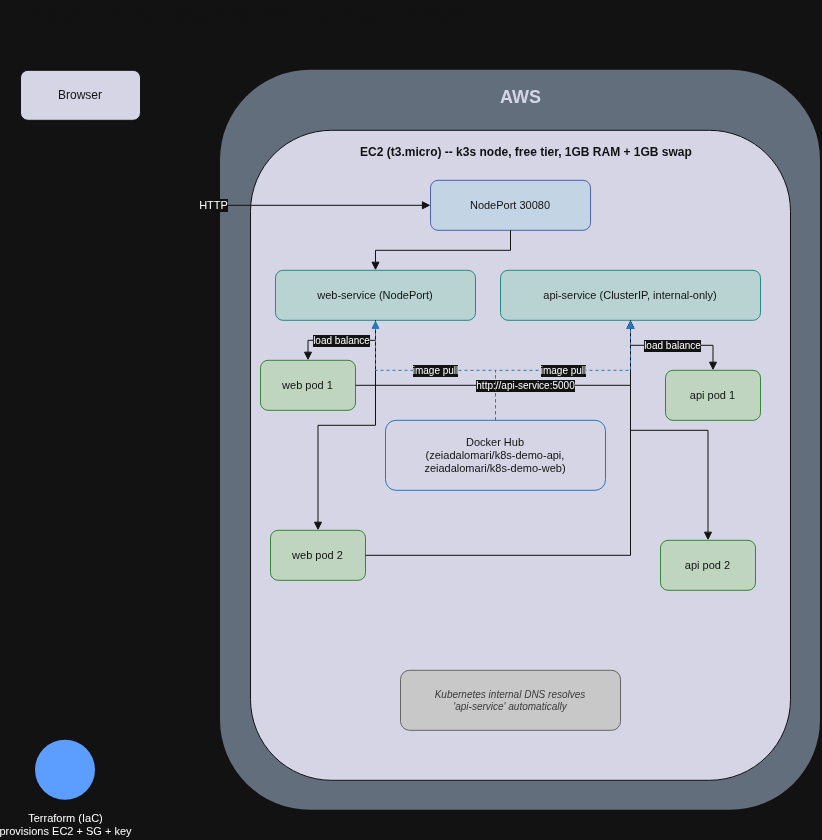

The diagram above was exported from draw.io. Its source (the exported page's mxGraphModel, read from the mxfile embedded in the PNG):
<mxGraphModel dx="1178" dy="593" grid="1" gridSize="10" guides="1" tooltips="1" connect="1" arrows="1" fold="1" page="1" pageScale="1" pageWidth="900" pageHeight="900" math="0" shadow="0">
  <root>
    <mxCell id="0" />
    <mxCell id="1" parent="0" />
    <mxCell id="title" parent="1" style="text;html=1;fontSize=18;fontStyle=1;align=left;verticalAlign=middle;fontColor=#FFFFFF;" value="Project 5: Kubernetes (k3s) Microservices Architecture" vertex="1">
      <mxGeometry height="30" width="640" x="30" y="20" as="geometry" />
    </mxCell>
    <mxCell id="browser" parent="1" style="rounded=1;whiteSpace=wrap;html=1;fillColor=#1a1a2e;strokeColor=#FFFFFF;fontColor=#FFFFFF;fontSize=12;" value="Browser" vertex="1">
      <mxGeometry height="50" width="120" x="30" y="90" as="geometry" />
    </mxCell>
    <mxCell id="aws_box" parent="1" style="rounded=1;whiteSpace=wrap;html=1;fillColor=#8a97a8;strokeColor=none;" value="" vertex="1">
      <mxGeometry height="740" width="600" x="230" y="90" as="geometry" />
    </mxCell>
    <mxCell id="aws_label" parent="1" style="text;html=1;fontSize=18;fontStyle=1;align=center;fontColor=#1a1a2e;" value="AWS" vertex="1">
      <mxGeometry height="30" width="600" x="230" y="100" as="geometry" />
    </mxCell>
    <mxCell id="ec2_box" parent="1" style="rounded=1;whiteSpace=wrap;html=1;fillColor=#1a1a2e;strokeColor=#FFFFFF;fontColor=#FFFFFF;fontSize=12;fontStyle=1;verticalAlign=top;align=center;spacingLeft=12;spacingTop=8;" value="EC2 (t3.micro) -- k3s node, free tier, 1GB RAM + 1GB swap" vertex="1">
      <mxGeometry height="650" width="540" x="260" y="150" as="geometry" />
    </mxCell>
    <mxCell id="nodeport_box" parent="1" style="rounded=1;whiteSpace=wrap;html=1;fillColor=#0d2233;strokeColor=#8c9eff;fontColor=#FFFFFF;fontSize=11;" value="NodePort 30080" vertex="1">
      <mxGeometry height="50" width="160" x="440" y="200" as="geometry" />
    </mxCell>
    <mxCell id="web_svc" parent="1" style="rounded=1;whiteSpace=wrap;html=1;fillColor=#0d2b2b;strokeColor=#26a69a;fontColor=#FFFFFF;fontSize=11;" value="web-service (NodePort)" vertex="1">
      <mxGeometry height="50" width="200" x="285" y="290" as="geometry" />
    </mxCell>
    <mxCell id="web_pod1" parent="1" style="rounded=1;whiteSpace=wrap;html=1;fillColor=#122b12;strokeColor=#4caf50;fontColor=#FFFFFF;fontSize=11;" value="web pod 1" vertex="1">
      <mxGeometry height="50" width="95" x="270" y="380" as="geometry" />
    </mxCell>
    <mxCell id="web_pod2" parent="1" style="rounded=1;whiteSpace=wrap;html=1;fillColor=#122b12;strokeColor=#4caf50;fontColor=#FFFFFF;fontSize=11;" value="web pod 2" vertex="1">
      <mxGeometry height="50" width="95" x="280" y="550" as="geometry" />
    </mxCell>
    <mxCell id="api_svc" parent="1" style="rounded=1;whiteSpace=wrap;html=1;fillColor=#0d2b2b;strokeColor=#26a69a;fontColor=#FFFFFF;fontSize=11;" value="api-service (ClusterIP, internal-only)" vertex="1">
      <mxGeometry height="50" width="260" x="510" y="290" as="geometry" />
    </mxCell>
    <mxCell id="api_pod1" parent="1" style="rounded=1;whiteSpace=wrap;html=1;fillColor=#122b12;strokeColor=#4caf50;fontColor=#FFFFFF;fontSize=11;" value="api pod 1" vertex="1">
      <mxGeometry height="50" width="95" x="675" y="390" as="geometry" />
    </mxCell>
    <mxCell id="api_pod2" parent="1" style="rounded=1;whiteSpace=wrap;html=1;fillColor=#122b12;strokeColor=#4caf50;fontColor=#FFFFFF;fontSize=11;" value="api pod 2" vertex="1">
      <mxGeometry height="50" width="95" x="670" y="560" as="geometry" />
    </mxCell>
    <mxCell id="dns_note" parent="1" style="rounded=1;whiteSpace=wrap;html=1;fillColor=#2b2b2b;strokeColor=#9e9e9e;fontColor=#cfcfcf;fontSize=10;fontStyle=2;align=center;" value="Kubernetes internal DNS resolves&#10;'api-service' automatically" vertex="1">
      <mxGeometry height="60" width="220" x="410" y="690" as="geometry" />
    </mxCell>
    <mxCell id="dockerhub" parent="1" style="rounded=1;whiteSpace=wrap;html=1;fillColor=#1a1a2e;strokeColor=#42a5f5;fontColor=#FFFFFF;fontSize=11;align=center;" value="Docker Hub&#10;(zeiadalomari/k8s-demo-api,&#10;zeiadalomari/k8s-demo-web)" vertex="1">
      <mxGeometry height="70" width="220" x="395" y="440" as="geometry" />
    </mxCell>
    <mxCell id="terraform_dot" parent="1" style="ellipse;whiteSpace=wrap;html=1;fillColor=#1a66ff;strokeColor=none;" value="" vertex="1">
      <mxGeometry height="60" width="60" x="45" y="760" as="geometry" />
    </mxCell>
    <mxCell id="terraform_label" parent="1" style="text;html=1;fontSize=11;align=center;fontColor=#FFFFFF;" value="&lt;span style=&quot;color: light-dark(rgb(255, 255, 255), rgb(255, 255, 255));&quot;&gt;Terraform (IaC)&lt;br&gt;provisions EC2 + SG + key&lt;/span&gt;" vertex="1">
      <mxGeometry height="35" width="130" x="10" y="825" as="geometry" />
    </mxCell>
    <mxCell id="e_browser_nodeport" edge="1" parent="1" source="browser" style="edgeStyle=orthogonalEdgeStyle;rounded=0;html=1;endArrow=block;endFill=1;strokeColor=#FFFFFF;fontColor=light-dark(#FFFFFF,#FFFFFF);fontSize=11;" target="nodeport_box" value="&lt;span style=&quot;&quot;&gt;HTTP&lt;/span&gt;">
      <mxGeometry relative="1" as="geometry">
        <Array as="points">
          <mxPoint x="90" y="225" />
        </Array>
      </mxGeometry>
    </mxCell>
    <mxCell id="e_nodeport_websvc" edge="1" parent="1" source="nodeport_box" style="edgeStyle=orthogonalEdgeStyle;rounded=0;html=1;endArrow=block;endFill=1;strokeColor=#FFFFFF;" target="web_svc" value="">
      <mxGeometry relative="1" as="geometry" />
    </mxCell>
    <mxCell id="e_websvc_pod1" edge="1" parent="1" source="web_svc" style="edgeStyle=orthogonalEdgeStyle;rounded=0;html=1;endArrow=block;endFill=1;strokeColor=#FFFFFF;fontColor=#FFFFFF;fontSize=10;" target="web_pod1" value="&lt;span style=&quot;color: light-dark(rgb(255, 255, 255), rgb(255, 255, 255));&quot;&gt;load balance&lt;/span&gt;">
      <mxGeometry relative="1" as="geometry" />
    </mxCell>
    <mxCell id="e_websvc_pod2" edge="1" parent="1" source="web_svc" style="edgeStyle=orthogonalEdgeStyle;rounded=0;html=1;endArrow=block;endFill=1;strokeColor=#FFFFFF;" target="web_pod2" value="">
      <mxGeometry relative="1" as="geometry" />
    </mxCell>
    <mxCell id="e_pod1_apisvc" edge="1" parent="1" source="web_pod1" style="edgeStyle=orthogonalEdgeStyle;rounded=0;html=1;endArrow=block;endFill=1;strokeColor=#FFFFFF;fontColor=#FFFFFF;fontSize=10;" target="api_svc" value="&lt;span style=&quot;color: light-dark(rgb(255, 255, 255), rgb(255, 255, 255));&quot;&gt;http://api-service:5000&lt;/span&gt;">
      <mxGeometry relative="1" as="geometry" />
    </mxCell>
    <mxCell id="e_pod2_apisvc" edge="1" parent="1" source="web_pod2" style="edgeStyle=orthogonalEdgeStyle;rounded=0;html=1;endArrow=block;endFill=1;strokeColor=#FFFFFF;" target="api_svc" value="">
      <mxGeometry relative="1" as="geometry" />
    </mxCell>
    <mxCell id="e_apisvc_pod1" edge="1" parent="1" source="api_svc" style="edgeStyle=orthogonalEdgeStyle;rounded=0;html=1;endArrow=block;endFill=1;strokeColor=#FFFFFF;fontColor=#FFFFFF;fontSize=10;" target="api_pod1" value="&lt;span style=&quot;color: light-dark(rgb(255, 255, 255), rgb(255, 255, 255));&quot;&gt;load balance&lt;/span&gt;">
      <mxGeometry relative="1" as="geometry" />
    </mxCell>
    <mxCell id="e_apisvc_pod2" edge="1" parent="1" source="api_svc" style="edgeStyle=orthogonalEdgeStyle;rounded=0;html=1;endArrow=block;endFill=1;strokeColor=#FFFFFF;" target="api_pod2" value="">
      <mxGeometry relative="1" as="geometry" />
    </mxCell>
    <mxCell id="e_dockerhub_web" edge="1" parent="1" source="dockerhub" style="edgeStyle=orthogonalEdgeStyle;rounded=0;html=1;endArrow=block;endFill=1;dashed=1;strokeColor=#42a5f5;fontColor=#42a5f5;fontSize=10;" target="web_svc" value="&lt;span style=&quot;color: light-dark(rgb(0, 0, 0), rgb(255, 255, 255));&quot;&gt;image pull&lt;/span&gt;">
      <mxGeometry relative="1" as="geometry" />
    </mxCell>
    <mxCell id="e_dockerhub_api" edge="1" parent="1" source="dockerhub" style="edgeStyle=orthogonalEdgeStyle;rounded=0;html=1;endArrow=block;endFill=1;dashed=1;strokeColor=#42a5f5;fontColor=#42a5f5;fontSize=10;" target="api_svc" value="&lt;span style=&quot;color: light-dark(rgb(0, 0, 0), rgb(255, 255, 255));&quot;&gt;image pull&lt;/span&gt;">
      <mxGeometry relative="1" as="geometry" />
    </mxCell>
  </root>
</mxGraphModel>